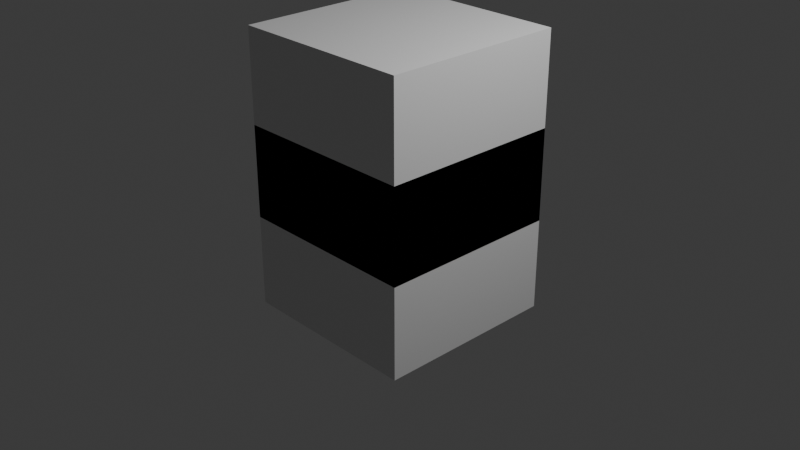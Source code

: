 # Source: scene.blend  (saved by Blender 4.3.34; exported with 4.5.12 LTS)
import bpy
from mathutils import Matrix  # noqa: F401  (used for matrix-valued properties, if any)

bpy.ops.wm.read_factory_settings(use_empty=True)
scene = bpy.context.scene
scene.name = 'Scene'

# ---- collections
col_collection = bpy.data.collections.new('Collection'); scene.collection.children.link(col_collection)

# ---- materials (node trees are filled in below, after node groups)
mat_material = bpy.data.materials.new('Material')
mat_material.alpha_threshold = 0.0
mat_material.roughness = 0.5
mat_material.line_color = (0.0, 0.0, 0.0, 1.0)
mat_mycube_material = bpy.data.materials.new('MyCube_material')

# ---- material node trees
mat_material.use_nodes = True; mat_material.node_tree.nodes.clear()
_N = mat_material.node_tree.nodes; _L = mat_material.node_tree.links
n0 = _N.new('ShaderNodeOutputMaterial'); n0.name = 'Material Output'; n0.location = (300, 300)
n1 = _N.new('ShaderNodeBsdfPrincipled'); n1.name = 'Principled BSDF'; n1.location = (10, 300)
n1.inputs[3].default_value = 1.45
_L.new(n1.outputs[0], n0.inputs[0])
n0.is_active_output = True
mat_mycube_material.use_nodes = True; mat_mycube_material.node_tree.nodes.clear()
_N = mat_mycube_material.node_tree.nodes; _L = mat_mycube_material.node_tree.links
n0 = _N.new('ShaderNodeBsdfPrincipled'); n0.name = 'Principled BSDF'; n0.location = (10, 300)
n1 = _N.new('ShaderNodeOutputMaterial'); n1.name = 'Material Output'; n1.location = (300, 300)
_L.new(n0.outputs[0], n1.inputs[0])
n1.is_active_output = True

# ---- world
world_world = bpy.data.worlds.new('World'); scene.world = world_world
world_world.use_nodes = True; world_world.node_tree.nodes.clear()
_N = world_world.node_tree.nodes; _L = world_world.node_tree.links
n0 = _N.new('ShaderNodeOutputWorld'); n0.name = 'World Output'; n0.location = (300, 300)
n1 = _N.new('ShaderNodeBackground'); n1.name = 'Background'; n1.location = (10, 300)
n1.inputs[0].default_value = (0.05088, 0.05088, 0.05088, 1.0)
_L.new(n1.outputs[0], n0.inputs[0])
n0.is_active_output = True
world_world.color = (0.05088, 0.05088, 0.05088)
world_world.sun_shadow_jitter_overblur = 0.0

# ---- cameras
cam_camera = bpy.data.cameras.new('Camera')
cam_camera.clip_end = 100.0
cam_camera.ortho_scale = 7.314

# ---- lights
light_light = bpy.data.lights.new('Light', 'POINT')
light_light.energy = 1000.0
light_light.shadow_soft_size = 0.1

# ---- meshes
me_cube = bpy.data.meshes.new('Cube')
me_cube.from_pydata([(1.0, 1.0, 1.0), (1.0, 1.0, -1.0), (1.0, -1.0, 1.0), (1.0, -1.0, -1.0), (-1.0, 1.0, 1.0), (-1.0, 1.0, -1.0), (-1.0, -1.0, 1.0), (-1.0, -1.0, -1.0)], [], [(0, 4, 6, 2), (3, 2, 6, 7), (7, 6, 4, 5), (5, 1, 3, 7), (1, 0, 2, 3), (5, 4, 0, 1)])
_uv = me_cube.uv_layers.new(name='UVMap')
_uv.uv.foreach_set('vector', [0.625, 0.5, 0.875, 0.5, 0.875, 0.75, 0.625, 0.75, 0.375, 0.75, 0.625, 0.75, 0.625, 1.0, 0.375, 1.0, 0.375, 0.0, 0.625, 0.0, 0.625, 0.25, 0.375, 0.25, 0.125, 0.5, 0.375, 0.5, 0.375, 0.75, 0.125, 0.75, 0.375, 0.5, 0.625, 0.5, 0.625, 0.75, 0.375, 0.75, 0.375, 0.25, 0.625, 0.25, 0.625, 0.5, 0.375, 0.5])
me_cube.materials.append(mat_material)
me_cube.use_mirror_vertex_groups = False
me_cube.update()
me_cube_001 = bpy.data.meshes.new('Cube.001')
me_cube_001.from_pydata([(-1.0, -1.0, -1.0), (-1.0, -1.0, 1.0), (-1.0, 1.0, -1.0), (-1.0, 1.0, 1.0), (1.0, -1.0, -1.0), (1.0, -1.0, 1.0), (1.0, 1.0, -1.0), (1.0, 1.0, 1.0)], [], [(0, 1, 3, 2), (2, 3, 7, 6), (6, 7, 5, 4), (4, 5, 1, 0), (2, 6, 4, 0), (7, 3, 1, 5)])
_uv = me_cube_001.uv_layers.new(name='UVMap')
_uv.uv.foreach_set('vector', [0.375, 0.0, 0.625, 0.0, 0.625, 0.25, 0.375, 0.25, 0.375, 0.25, 0.625, 0.25, 0.625, 0.5, 0.375, 0.5, 0.375, 0.5, 0.625, 0.5, 0.625, 0.75, 0.375, 0.75, 0.375, 0.75, 0.625, 0.75, 0.625, 1.0, 0.375, 1.0, 0.125, 0.5, 0.375, 0.5, 0.375, 0.75, 0.125, 0.75, 0.625, 0.5, 0.875, 0.5, 0.875, 0.75, 0.625, 0.75])
me_cube_001.materials.append(mat_mycube_material)
me_cube_001.update()

# ---- objects
ob_cube = bpy.data.objects.new('Cube', me_cube)
ob_light = bpy.data.objects.new('Light', light_light)
ob_camera = bpy.data.objects.new('Camera', cam_camera)
ob_mycube = bpy.data.objects.new('MyCube', me_cube_001)

# ---- transforms, parenting, visibility, modifiers, constraints
ob_cube.location = (0.0, 0.0, 0.0)
ob_cube.lock_rotations_4d = False
ob_cube.empty_display_type = 'ARROWS'
ob_cube.lineart.crease_threshold = 0.0
ob_light.location = (4.076, 1.005, 5.904)
ob_light.rotation_euler = (0.6503, 0.05522, 1.866)
ob_light.lock_rotations_4d = False
ob_light.empty_display_type = 'ARROWS'
ob_light.color = (0.0, 0.0, 0.0, 0.0)
ob_light.lineart.crease_threshold = 0.0
ob_camera.location = (7.359, -6.926, 4.958)
ob_camera.rotation_euler = (1.109, 0.0, 0.8149)
ob_camera.lock_rotations_4d = False
ob_camera.empty_display_type = 'ARROWS'
ob_camera.color = (0.0, 0.0, 0.0, 0.0)
ob_camera.display_type = 'WIRE'
ob_camera.lineart.crease_threshold = 0.0
ob_mycube.location = (0.0, 0.0, 1.0)

# ---- collection membership
col_collection.objects.link(ob_cube)
col_collection.objects.link(ob_light)
col_collection.objects.link(ob_camera)
col_collection.objects.link(ob_mycube)

# ---- scene / render settings (as saved in the file)
scene.camera = ob_camera
scene.frame_start = 1; scene.frame_end = 250; scene.frame_set(1)
scene.render.engine = 'BLENDER_EEVEE_NEXT'
bpy.context.view_layer.update()
